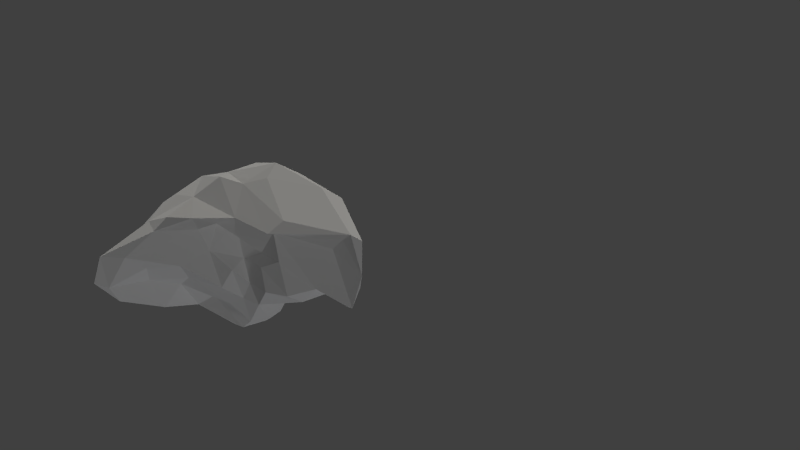 # Source: paraview_output.blend  (saved by Blender 2.76.0; exported with 4.5.12 LTS)
import bpy
from mathutils import Matrix  # noqa: F401  (used for matrix-valued properties, if any)

bpy.ops.wm.read_factory_settings(use_empty=True)
scene = bpy.context.scene
scene.name = 'Scene'

# ---- collections
col_collection_1 = bpy.data.collections.new('Collection 1'); scene.collection.children.link(col_collection_1)

# ---- materials (node trees are filled in below, after node groups)
mat_shape = bpy.data.materials.new('Shape')
mat_shape.alpha_threshold = 0.0
mat_shape.use_transparent_shadow = False
mat_shape.diffuse_color = (1.0, 1.0, 1.0, 1.0)
mat_shape.specular_color = (0.0, 0.0, 0.0)
mat_shape.roughness = 0.5

# ---- material node trees

# ---- world
world_world = bpy.data.worlds.new('World'); scene.world = world_world
world_world.color = (0.05088, 0.05088, 0.05088)
world_world.use_sun_shadow = False
world_world.sun_shadow_jitter_overblur = 0.0
world_world.cycles.sampling_method = 'MANUAL'
world_world.cycles.sample_map_resolution = 256

# ---- cameras
cam_viewpoint = bpy.data.cameras.new('Viewpoint')
cam_viewpoint.clip_end = 100.0
cam_viewpoint.lens = 59.71
cam_viewpoint.sensor_width = 32.0
cam_viewpoint.sensor_height = 18.0
cam_viewpoint.dof.focus_distance = 0.0
cam_viewpoint.dof.aperture_fstop = 128.0
cam_viewpoint.dof.aperture_blades = 6

# ---- lights
light_directlight_004 = bpy.data.lights.new('DirectLight.004', 'SUN')
light_directlight_004.color = (0.9998, 0.9998, 0.9998)
light_directlight_004.transmission_factor = 0.0
light_directlight_004.angle = 0.1993
light_directlight_004.energy = 0.2143
light_directlight_004.shadow_buffer_clip_start = 0.5
light_directlight_004.shadow_soft_size = 0.1
light_directlight_004.shadow_cascade_max_distance = 1000.0
light_directlight_004.cycles.use_multiple_importance_sampling = False
light_directlight_003 = bpy.data.lights.new('DirectLight.003', 'SUN')
light_directlight_003.color = (0.9998, 0.9998, 0.9998)
light_directlight_003.transmission_factor = 0.0
light_directlight_003.angle = 0.1993
light_directlight_003.energy = 0.2143
light_directlight_003.shadow_buffer_clip_start = 0.5
light_directlight_003.shadow_soft_size = 0.1
light_directlight_003.shadow_cascade_max_distance = 1000.0
light_directlight_003.cycles.use_multiple_importance_sampling = False
light_directlight_002 = bpy.data.lights.new('DirectLight.002', 'SUN')
light_directlight_002.color = (0.9082, 0.9331, 1.0)
light_directlight_002.transmission_factor = 0.0
light_directlight_002.angle = 0.1993
light_directlight_002.energy = 0.25
light_directlight_002.shadow_buffer_clip_start = 0.5
light_directlight_002.shadow_soft_size = 0.1
light_directlight_002.shadow_cascade_max_distance = 1000.0
light_directlight_002.cycles.use_multiple_importance_sampling = False
light_directlight_001 = bpy.data.lights.new('DirectLight.001', 'SUN')
light_directlight_001.color = (1.0, 0.9723, 0.9022)
light_directlight_001.transmission_factor = 0.0
light_directlight_001.angle = 0.1993
light_directlight_001.energy = 0.75
light_directlight_001.shadow_buffer_clip_start = 0.5
light_directlight_001.shadow_soft_size = 0.1
light_directlight_001.shadow_cascade_max_distance = 1000.0
light_directlight_001.cycles.use_multiple_importance_sampling = False
light_directlight = bpy.data.lights.new('DirectLight', 'SUN')
light_directlight.transmission_factor = 0.0
light_directlight.angle = 0.1993
light_directlight.energy = 0.0
light_directlight.shadow_buffer_clip_start = 0.5
light_directlight.shadow_soft_size = 0.1
light_directlight.shadow_cascade_max_distance = 1000.0
light_directlight.cycles.use_multiple_importance_sampling = False

# ---- meshes
me_shapeindexedfaceset = bpy.data.meshes.new('ShapeIndexedFaceSet')
me_shapeindexedfaceset.from_pydata([(0.0, 0.0, 0.0), (-3.284, 179.0, -522.1), (-32.24, 160.6, -520.6), (-20.93, 188.7, -517.5), (14.12, 130.3, -511.7), (37.46, 99.18, -502.2), (30.11, 96.99, -486.1), (27.17, 135.1, -517.9), (56.5, 81.61, -495.4), (44.5, 123.3, -519.1), (9.909, 240.9, -458.3), (-43.03, 234.5, -461.8), (-10.01, 209.2, -442.4), (51.55, 218.1, -445.6), (-28.4, 242.9, -470.7), (23.29, 252.1, -473.0), (14.28, 247.3, -492.8), (112.9, 108.8, -541.4), (98.52, 98.19, -511.9), (100.4, 111.4, -548.5), (122.4, 110.6, -506.1), (111.6, 131.8, -588.5), (101.4, 86.24, -479.6), (125.0, 114.2, -471.8), (22.66, 171.3, -532.3), (32.04, 152.7, -537.4), (81.46, 190.5, -598.2), (65.43, 212.9, -577.5), (99.19, 190.5, -610.5), (46.98, 208.1, -545.7), (-33.02, 232.9, -521.3), (-28.53, 224.9, -535.3), (-82.22, 225.4, -494.3), (-12.52, 160.1, -527.1), (26.02, 175.0, -515.1), (15.03, 156.0, -519.9), (10.77, 123.1, -480.2), (40.24, 225.0, -556.2), (60.92, 223.3, -566.3), (94.45, 227.4, -497.7), (118.9, 197.5, -492.5), (108.4, 209.8, -532.3), (63.07, 173.9, -435.6), (66.92, 117.6, -451.1), (106.8, 123.8, -451.0), (25.63, 182.3, -438.0), (20.95, 153.4, -446.1), (110.8, 173.3, -451.3), (80.69, 210.1, -446.5), (28.13, 135.8, -456.1), (-13.34, 148.3, -463.1), (35.35, 94.09, -466.5), (-10.55, 155.1, -439.2), (58.63, 239.1, -464.0), (99.8, 215.6, -470.4), (61.48, 240.1, -495.5), (53.2, 243.8, -511.6), (28.83, 242.8, -507.5), (116.5, 194.5, -471.3), (130.0, 146.1, -469.6), (89.59, 86.43, -468.3), (51.21, 79.53, -471.1), (-32.51, 163.7, -445.9), (-39.98, 148.3, -481.0), (-39.7, 162.3, -463.1), (-13.81, 184.5, -442.2), (-49.31, 203.6, -462.9), (86.75, 211.0, -566.1), (114.1, 186.2, -564.5), (112.0, 160.2, -611.6), (130.7, 169.0, -535.4), (119.2, 148.8, -581.9), (63.89, 155.2, -547.2), (93.13, 151.1, -567.5), (86.21, 137.1, -539.1), (77.54, 174.4, -580.6), (104.3, 154.4, -602.5), (126.6, 135.4, -543.7), (25.98, 219.7, -542.6), (23.8, 202.8, -525.5), (10.44, 226.7, -534.9), (-13.66, 213.5, -515.2), (64.7, 229.0, -532.9), (91.01, 222.0, -530.6), (48.3, 212.4, -519.6), (41.94, 186.4, -539.3), (38.09, 205.7, -510.9), (55.5, 175.9, -561.3), (76.36, 115.3, -509.8), (7.881, 184.2, -510.3), (74.62, 75.84, -490.3), (134.1, 157.1, -501.3), (131.6, 130.8, -492.1), (-72.19, 162.3, -473.0), (-85.08, 216.4, -483.6), (-88.81, 187.3, -488.8), (-59.45, 203.7, -491.8), (-78.12, 152.2, -490.0), (-70.97, 216.0, -492.0), (-49.31, 166.5, -503.5), (-67.44, 147.0, -484.2), (127.3, 169.2, -481.9), (-24.75, 140.7, -495.8)], [], [(1, 2, 3), (4, 5, 6), (7, 5, 4), (8, 6, 5), (5, 7, 9), (10, 11, 12), (10, 12, 13), (14, 11, 10), (10, 15, 14), (15, 16, 14), (17, 18, 19), (20, 18, 17), (19, 21, 17), (22, 20, 23), (7, 24, 25), (26, 27, 28), (29, 27, 26), (30, 31, 32), (14, 30, 32), (16, 30, 14), (33, 1, 34), (24, 35, 34), (33, 34, 35), (11, 14, 32), (36, 4, 6), (29, 37, 27), (37, 38, 27), (35, 7, 4), (7, 35, 24), (35, 4, 33), (2, 1, 33), (39, 40, 41), (42, 43, 44), (42, 12, 45), (46, 42, 45), (12, 42, 13), (43, 42, 46), (42, 47, 48), (13, 42, 48), (47, 42, 44), (49, 50, 36), (51, 43, 49), (51, 49, 36), (50, 49, 46), (43, 46, 49), (46, 52, 50), (46, 45, 52), (53, 54, 55), (10, 53, 15), (15, 53, 55), (53, 10, 13), (48, 53, 13), (53, 48, 54), (56, 57, 55), (57, 15, 55), (39, 56, 55), (39, 55, 54), (58, 54, 48), (54, 58, 40), (40, 39, 54), (59, 47, 44), (60, 23, 44), (59, 44, 23), (43, 60, 44), (43, 51, 61), (60, 43, 61), (62, 50, 52), (63, 50, 64), (36, 50, 63), (50, 62, 64), (65, 62, 52), (66, 65, 12), (45, 65, 52), (62, 65, 64), (12, 65, 45), (65, 66, 64), (67, 68, 28), (28, 68, 69), (41, 70, 68), (68, 70, 71), (67, 41, 68), (68, 71, 69), (72, 73, 74), (73, 19, 74), (72, 75, 73), (76, 73, 75), (76, 19, 73), (76, 28, 69), (76, 26, 28), (26, 76, 75), (21, 76, 69), (19, 76, 21), (77, 71, 70), (71, 77, 21), (71, 21, 69), (78, 79, 80), (31, 57, 80), (81, 31, 80), (80, 37, 78), (82, 37, 80), (81, 80, 79), (80, 56, 82), (56, 80, 57), (39, 83, 82), (67, 38, 82), (37, 82, 38), (82, 56, 39), (67, 82, 83), (84, 85, 86), (78, 29, 84), (85, 84, 29), (78, 84, 79), (84, 86, 79), (29, 78, 37), (25, 87, 72), (72, 74, 9), (72, 7, 25), (75, 72, 87), (72, 9, 7), (18, 74, 19), (18, 88, 74), (74, 88, 9), (86, 34, 89), (86, 85, 34), (89, 79, 86), (25, 85, 87), (87, 85, 29), (24, 85, 25), (34, 85, 24), (61, 90, 60), (90, 61, 8), (90, 8, 18), (90, 20, 22), (90, 18, 20), (22, 60, 90), (88, 8, 5), (88, 5, 9), (8, 88, 18), (51, 6, 61), (6, 8, 61), (23, 60, 22), (51, 36, 6), (40, 70, 41), (70, 91, 92), (91, 70, 40), (70, 92, 77), (29, 26, 87), (87, 26, 75), (41, 67, 83), (83, 39, 41), (93, 94, 95), (94, 93, 66), (32, 95, 94), (32, 94, 11), (94, 66, 11), (96, 97, 95), (81, 96, 98), (96, 99, 97), (95, 98, 96), (96, 81, 99), (97, 93, 95), (64, 93, 100), (93, 97, 100), (93, 64, 66), (95, 32, 98), (77, 20, 17), (21, 77, 17), (77, 92, 20), (99, 81, 3), (79, 89, 81), (81, 89, 3), (98, 31, 81), (57, 30, 16), (30, 57, 31), (15, 57, 16), (66, 12, 11), (31, 98, 32), (47, 59, 101), (47, 58, 48), (47, 101, 58), (101, 92, 91), (101, 91, 40), (58, 101, 40), (59, 92, 101), (92, 59, 23), (63, 99, 102), (97, 99, 100), (3, 2, 99), (2, 102, 99), (99, 63, 100), (102, 36, 63), (64, 100, 63), (67, 27, 38), (27, 67, 28), (92, 23, 20), (4, 36, 102), (4, 102, 33), (102, 2, 33), (34, 1, 89), (89, 1, 3)])
_ca = me_shapeindexedfaceset.color_attributes.new('Col', 'BYTE_COLOR', 'CORNER')
_ca.data.foreach_set('color', [0.04374, 0.07036, 0.521, 1.0, 0.04374, 0.07036, 0.521, 1.0, 0.402, 0.5647, 0.9823, 1.0, 0.402, 0.5647, 0.9823, 1.0, 0.04374, 0.07036, 0.521, 1.0, 0.04374, 0.07036, 0.521, 1.0, 0.402, 0.5647, 0.9823, 1.0, 0.04374, 0.07036, 0.521, 1.0, 0.402, 0.5647, 0.9823, 1.0, 0.402, 0.5647, 0.9823, 1.0, 0.04374, 0.07036, 0.521, 1.0, 0.04374, 0.07036, 0.521, 1.0, 0.04374, 0.07036, 0.521, 1.0, 0.402, 0.5647, 0.9823, 1.0, 0.04374, 0.07036, 0.521, 1.0, 0.402, 0.5647, 0.9823, 1.0, 0.04374, 0.07036, 0.521, 1.0, 0.402, 0.5647, 0.9823, 1.0, 0.402, 0.5647, 0.9823, 1.0, 0.402, 0.5647, 0.9823, 1.0, 0.402, 0.5647, 0.9823, 1.0, 0.04374, 0.07036, 0.521, 1.0, 0.04374, 0.07036, 0.521, 1.0, 0.402, 0.5647, 0.9823, 1.0, 0.402, 0.5647, 0.9823, 1.0, 0.04374, 0.07036, 0.521, 1.0, 0.04374, 0.07036, 0.521, 1.0, 0.04374, 0.07036, 0.521, 1.0, 0.04374, 0.07036, 0.521, 1.0, 0.04374, 0.07036, 0.521, 1.0, 0.402, 0.5647, 0.9823, 1.0, 0.04374, 0.07036, 0.521, 1.0, 0.402, 0.5647, 0.9823, 1.0, 0.04374, 0.07036, 0.521, 1.0, 0.04374, 0.07036, 0.521, 1.0, 0.402, 0.5647, 0.9823, 1.0, 0.402, 0.5647, 0.9823, 1.0, 0.04374, 0.07036, 0.521, 1.0, 0.402, 0.5647, 0.9823, 1.0, 0.04374, 0.07036, 0.521, 1.0, 0.04374, 0.07036, 0.521, 1.0, 0.402, 0.5647, 0.9823, 1.0, 0.402, 0.5647, 0.9823, 1.0, 0.04374, 0.07036, 0.521, 1.0, 0.402, 0.5647, 0.9823, 1.0, 0.04374, 0.07036, 0.521, 1.0, 0.402, 0.5647, 0.9823, 1.0, 0.04374, 0.07036, 0.521, 1.0, 0.402, 0.5647, 0.9823, 1.0, 0.402, 0.5647, 0.9823, 1.0, 0.04374, 0.07036, 0.521, 1.0, 0.9216, 0.4793, 0.3325, 1.0, 0.402, 0.5647, 0.9823, 1.0, 0.04374, 0.07036, 0.521, 1.0, 0.04374, 0.07036, 0.521, 1.0, 0.9216, 0.4793, 0.3325, 1.0, 0.04374, 0.07036, 0.521, 1.0, 0.04374, 0.07036, 0.521, 1.0, 0.9216, 0.4793, 0.3325, 1.0, 0.04374, 0.07036, 0.521, 1.0, 0.04374, 0.07036, 0.521, 1.0, 0.04374, 0.07036, 0.521, 1.0, 0.04374, 0.07036, 0.521, 1.0, 0.04374, 0.07036, 0.521, 1.0, 0.402, 0.5647, 0.9823, 1.0, 0.04374, 0.07036, 0.521, 1.0, 0.04374, 0.07036, 0.521, 1.0, 0.04374, 0.07036, 0.521, 1.0, 0.402, 0.5647, 0.9823, 1.0, 0.04374, 0.07036, 0.521, 1.0, 0.04374, 0.07036, 0.521, 1.0, 0.04374, 0.07036, 0.521, 1.0, 0.9216, 0.4793, 0.3325, 1.0, 0.402, 0.5647, 0.9823, 1.0, 0.04374, 0.07036, 0.521, 1.0, 0.402, 0.5647, 0.9823, 1.0, 0.9216, 0.4793, 0.3325, 1.0, 0.402, 0.5647, 0.9823, 1.0, 0.9216, 0.4793, 0.3325, 1.0, 0.04374, 0.07036, 0.521, 1.0, 0.402, 0.5647, 0.9823, 1.0, 0.402, 0.5647, 0.9823, 1.0, 0.402, 0.5647, 0.9823, 1.0, 0.402, 0.5647, 0.9823, 1.0, 0.402, 0.5647, 0.9823, 1.0, 0.402, 0.5647, 0.9823, 1.0, 0.04374, 0.07036, 0.521, 1.0, 0.402, 0.5647, 0.9823, 1.0, 0.402, 0.5647, 0.9823, 1.0, 0.04374, 0.07036, 0.521, 1.0, 0.04374, 0.07036, 0.521, 1.0, 0.04374, 0.07036, 0.521, 1.0, 0.04374, 0.07036, 0.521, 1.0, 0.402, 0.5647, 0.9823, 1.0, 0.402, 0.5647, 0.9823, 1.0, 0.04374, 0.07036, 0.521, 1.0, 0.04374, 0.07036, 0.521, 1.0, 0.402, 0.5647, 0.9823, 1.0, 0.402, 0.5647, 0.9823, 1.0, 0.04374, 0.07036, 0.521, 1.0, 0.402, 0.5647, 0.9823, 1.0, 0.4508, 0.001214, 0.01938, 1.0, 0.04374, 0.07036, 0.521, 1.0, 0.04374, 0.07036, 0.521, 1.0, 0.4508, 0.001214, 0.01938, 1.0, 0.402, 0.5647, 0.9823, 1.0, 0.04374, 0.07036, 0.521, 1.0, 0.402, 0.5647, 0.9823, 1.0, 0.402, 0.5647, 0.9823, 1.0, 0.04374, 0.07036, 0.521, 1.0, 0.04374, 0.07036, 0.521, 1.0, 0.04374, 0.07036, 0.521, 1.0, 0.9216, 0.4793, 0.3325, 1.0, 0.04374, 0.07036, 0.521, 1.0, 0.402, 0.5647, 0.9823, 1.0, 0.04374, 0.07036, 0.521, 1.0, 0.04374, 0.07036, 0.521, 1.0, 0.9216, 0.4793, 0.3325, 1.0, 0.04374, 0.07036, 0.521, 1.0, 0.402, 0.5647, 0.9823, 1.0, 0.402, 0.5647, 0.9823, 1.0, 0.9216, 0.4793, 0.3325, 1.0, 0.9216, 0.4793, 0.3325, 1.0, 0.04374, 0.07036, 0.521, 1.0, 0.402, 0.5647, 0.9823, 1.0, 0.402, 0.5647, 0.9823, 1.0, 0.04374, 0.07036, 0.521, 1.0, 0.402, 0.5647, 0.9823, 1.0, 0.9216, 0.4793, 0.3325, 1.0, 0.9216, 0.4793, 0.3325, 1.0, 0.402, 0.5647, 0.9823, 1.0, 0.04374, 0.07036, 0.521, 1.0, 0.402, 0.5647, 0.9823, 1.0, 0.04374, 0.07036, 0.521, 1.0, 0.402, 0.5647, 0.9823, 1.0, 0.04374, 0.07036, 0.521, 1.0, 0.9216, 0.4793, 0.3325, 1.0, 0.9216, 0.4793, 0.3325, 1.0, 0.04374, 0.07036, 0.521, 1.0, 0.4508, 0.001214, 0.01938, 1.0, 0.9216, 0.4793, 0.3325, 1.0, 0.402, 0.5647, 0.9823, 1.0, 0.04374, 0.07036, 0.521, 1.0, 0.402, 0.5647, 0.9823, 1.0, 0.402, 0.5647, 0.9823, 1.0, 0.402, 0.5647, 0.9823, 1.0, 0.04374, 0.07036, 0.521, 1.0, 0.04374, 0.07036, 0.521, 1.0, 0.402, 0.5647, 0.9823, 1.0, 0.402, 0.5647, 0.9823, 1.0, 0.402, 0.5647, 0.9823, 1.0, 0.402, 0.5647, 0.9823, 1.0, 0.402, 0.5647, 0.9823, 1.0, 0.04374, 0.07036, 0.521, 1.0, 0.402, 0.5647, 0.9823, 1.0, 0.402, 0.5647, 0.9823, 1.0, 0.402, 0.5647, 0.9823, 1.0, 0.04374, 0.07036, 0.521, 1.0, 0.04374, 0.07036, 0.521, 1.0, 0.402, 0.5647, 0.9823, 1.0, 0.9216, 0.4793, 0.3325, 1.0, 0.402, 0.5647, 0.9823, 1.0, 0.9216, 0.4793, 0.3325, 1.0, 0.04374, 0.07036, 0.521, 1.0, 0.402, 0.5647, 0.9823, 1.0, 0.402, 0.5647, 0.9823, 1.0, 0.402, 0.5647, 0.9823, 1.0, 0.402, 0.5647, 0.9823, 1.0, 0.402, 0.5647, 0.9823, 1.0, 0.402, 0.5647, 0.9823, 1.0, 0.04374, 0.07036, 0.521, 1.0, 0.04374, 0.07036, 0.521, 1.0, 0.04374, 0.07036, 0.521, 1.0, 0.04374, 0.07036, 0.521, 1.0, 0.04374, 0.07036, 0.521, 1.0, 0.04374, 0.07036, 0.521, 1.0, 0.402, 0.5647, 0.9823, 1.0, 0.402, 0.5647, 0.9823, 1.0, 0.402, 0.5647, 0.9823, 1.0, 0.04374, 0.07036, 0.521, 1.0, 0.402, 0.5647, 0.9823, 1.0, 0.9216, 0.4793, 0.3325, 1.0, 0.402, 0.5647, 0.9823, 1.0, 0.4508, 0.001214, 0.01938, 1.0, 0.402, 0.5647, 0.9823, 1.0, 0.402, 0.5647, 0.9823, 1.0, 0.402, 0.5647, 0.9823, 1.0, 0.402, 0.5647, 0.9823, 1.0, 0.402, 0.5647, 0.9823, 1.0, 0.402, 0.5647, 0.9823, 1.0, 0.4508, 0.001214, 0.01938, 1.0, 0.402, 0.5647, 0.9823, 1.0, 0.402, 0.5647, 0.9823, 1.0, 0.04374, 0.07036, 0.521, 1.0, 0.04374, 0.07036, 0.521, 1.0, 0.4508, 0.001214, 0.01938, 1.0, 0.402, 0.5647, 0.9823, 1.0, 0.04374, 0.07036, 0.521, 1.0, 0.04374, 0.07036, 0.521, 1.0, 0.9216, 0.4793, 0.3325, 1.0, 0.9216, 0.4793, 0.3325, 1.0, 0.402, 0.5647, 0.9823, 1.0, 0.9216, 0.4793, 0.3325, 1.0, 0.402, 0.5647, 0.9823, 1.0, 0.9216, 0.4793, 0.3325, 1.0, 0.9216, 0.4793, 0.3325, 1.0, 0.402, 0.5647, 0.9823, 1.0, 0.9216, 0.4793, 0.3325, 1.0, 0.04374, 0.07036, 0.521, 1.0, 0.402, 0.5647, 0.9823, 1.0, 0.402, 0.5647, 0.9823, 1.0, 0.04374, 0.07036, 0.521, 1.0, 0.9216, 0.4793, 0.3325, 1.0, 0.04374, 0.07036, 0.521, 1.0, 0.402, 0.5647, 0.9823, 1.0, 0.402, 0.5647, 0.9823, 1.0, 0.4508, 0.001214, 0.01938, 1.0, 0.402, 0.5647, 0.9823, 1.0, 0.9216, 0.4793, 0.3325, 1.0, 0.04374, 0.07036, 0.521, 1.0, 0.402, 0.5647, 0.9823, 1.0, 0.402, 0.5647, 0.9823, 1.0, 0.402, 0.5647, 0.9823, 1.0, 0.402, 0.5647, 0.9823, 1.0, 0.4508, 0.001214, 0.01938, 1.0, 0.402, 0.5647, 0.9823, 1.0, 0.04374, 0.07036, 0.521, 1.0, 0.402, 0.5647, 0.9823, 1.0, 0.402, 0.5647, 0.9823, 1.0, 0.04374, 0.07036, 0.521, 1.0, 0.04374, 0.07036, 0.521, 1.0, 0.04374, 0.07036, 0.521, 1.0, 0.04374, 0.07036, 0.521, 1.0, 0.402, 0.5647, 0.9823, 1.0, 0.04374, 0.07036, 0.521, 1.0, 0.9216, 0.4793, 0.3325, 1.0, 0.04374, 0.07036, 0.521, 1.0, 0.04374, 0.07036, 0.521, 1.0, 0.9216, 0.4793, 0.3325, 1.0, 0.04374, 0.07036, 0.521, 1.0, 0.402, 0.5647, 0.9823, 1.0, 0.04374, 0.07036, 0.521, 1.0, 0.04374, 0.07036, 0.521, 1.0, 0.04374, 0.07036, 0.521, 1.0, 0.04374, 0.07036, 0.521, 1.0, 0.402, 0.5647, 0.9823, 1.0, 0.04374, 0.07036, 0.521, 1.0, 0.402, 0.5647, 0.9823, 1.0, 0.402, 0.5647, 0.9823, 1.0, 0.402, 0.5647, 0.9823, 1.0, 0.402, 0.5647, 0.9823, 1.0, 0.402, 0.5647, 0.9823, 1.0, 0.04374, 0.07036, 0.521, 1.0, 0.9216, 0.4793, 0.3325, 1.0, 0.402, 0.5647, 0.9823, 1.0, 0.9216, 0.4793, 0.3325, 1.0, 0.402, 0.5647, 0.9823, 1.0, 0.9216, 0.4793, 0.3325, 1.0, 0.9216, 0.4793, 0.3325, 1.0, 0.402, 0.5647, 0.9823, 1.0, 0.402, 0.5647, 0.9823, 1.0, 0.9216, 0.4793, 0.3325, 1.0, 0.04374, 0.07036, 0.521, 1.0, 0.402, 0.5647, 0.9823, 1.0, 0.9216, 0.4793, 0.3325, 1.0, 0.04374, 0.07036, 0.521, 1.0, 0.04374, 0.07036, 0.521, 1.0, 0.04374, 0.07036, 0.521, 1.0, 0.9216, 0.4793, 0.3325, 1.0, 0.9216, 0.4793, 0.3325, 1.0, 0.04374, 0.07036, 0.521, 1.0, 0.9216, 0.4793, 0.3325, 1.0, 0.402, 0.5647, 0.9823, 1.0, 0.402, 0.5647, 0.9823, 1.0, 0.9216, 0.4793, 0.3325, 1.0, 0.04374, 0.07036, 0.521, 1.0, 0.04374, 0.07036, 0.521, 1.0, 0.04374, 0.07036, 0.521, 1.0, 0.9216, 0.4793, 0.3325, 1.0, 0.04374, 0.07036, 0.521, 1.0, 0.04374, 0.07036, 0.521, 1.0, 0.04374, 0.07036, 0.521, 1.0, 0.04374, 0.07036, 0.521, 1.0, 0.04374, 0.07036, 0.521, 1.0, 0.402, 0.5647, 0.9823, 1.0, 0.402, 0.5647, 0.9823, 1.0, 0.04374, 0.07036, 0.521, 1.0, 0.402, 0.5647, 0.9823, 1.0, 0.402, 0.5647, 0.9823, 1.0, 0.9216, 0.4793, 0.3325, 1.0, 0.402, 0.5647, 0.9823, 1.0, 0.402, 0.5647, 0.9823, 1.0, 0.402, 0.5647, 0.9823, 1.0, 0.402, 0.5647, 0.9823, 1.0, 0.402, 0.5647, 0.9823, 1.0, 0.9216, 0.4793, 0.3325, 1.0, 0.402, 0.5647, 0.9823, 1.0, 0.04374, 0.07036, 0.521, 1.0, 0.9216, 0.4793, 0.3325, 1.0, 0.402, 0.5647, 0.9823, 1.0, 0.402, 0.5647, 0.9823, 1.0, 0.402, 0.5647, 0.9823, 1.0, 0.04374, 0.07036, 0.521, 1.0, 0.402, 0.5647, 0.9823, 1.0, 0.402, 0.5647, 0.9823, 1.0, 0.04374, 0.07036, 0.521, 1.0, 0.402, 0.5647, 0.9823, 1.0, 0.402, 0.5647, 0.9823, 1.0, 0.9216, 0.4793, 0.3325, 1.0, 0.402, 0.5647, 0.9823, 1.0, 0.04374, 0.07036, 0.521, 1.0, 0.04374, 0.07036, 0.521, 1.0, 0.402, 0.5647, 0.9823, 1.0, 0.04374, 0.07036, 0.521, 1.0, 0.04374, 0.07036, 0.521, 1.0, 0.9216, 0.4793, 0.3325, 1.0, 0.04374, 0.07036, 0.521, 1.0, 0.04374, 0.07036, 0.521, 1.0, 0.04374, 0.07036, 0.521, 1.0, 0.402, 0.5647, 0.9823, 1.0, 0.402, 0.5647, 0.9823, 1.0, 0.402, 0.5647, 0.9823, 1.0, 0.04374, 0.07036, 0.521, 1.0, 0.04374, 0.07036, 0.521, 1.0, 0.402, 0.5647, 0.9823, 1.0, 0.402, 0.5647, 0.9823, 1.0, 0.04374, 0.07036, 0.521, 1.0, 0.402, 0.5647, 0.9823, 1.0, 0.402, 0.5647, 0.9823, 1.0, 0.402, 0.5647, 0.9823, 1.0, 0.402, 0.5647, 0.9823, 1.0, 0.402, 0.5647, 0.9823, 1.0, 0.402, 0.5647, 0.9823, 1.0, 0.402, 0.5647, 0.9823, 1.0, 0.402, 0.5647, 0.9823, 1.0, 0.04374, 0.07036, 0.521, 1.0, 0.402, 0.5647, 0.9823, 1.0, 0.04374, 0.07036, 0.521, 1.0, 0.04374, 0.07036, 0.521, 1.0, 0.402, 0.5647, 0.9823, 1.0, 0.402, 0.5647, 0.9823, 1.0, 0.9216, 0.4793, 0.3325, 1.0, 0.402, 0.5647, 0.9823, 1.0, 0.9216, 0.4793, 0.3325, 1.0, 0.04374, 0.07036, 0.521, 1.0, 0.04374, 0.07036, 0.521, 1.0, 0.402, 0.5647, 0.9823, 1.0, 0.04374, 0.07036, 0.521, 1.0, 0.04374, 0.07036, 0.521, 1.0, 0.402, 0.5647, 0.9823, 1.0, 0.402, 0.5647, 0.9823, 1.0, 0.9216, 0.4793, 0.3325, 1.0, 0.04374, 0.07036, 0.521, 1.0, 0.9216, 0.4793, 0.3325, 1.0, 0.04374, 0.07036, 0.521, 1.0, 0.04374, 0.07036, 0.521, 1.0, 0.402, 0.5647, 0.9823, 1.0, 0.04374, 0.07036, 0.521, 1.0, 0.402, 0.5647, 0.9823, 1.0, 0.402, 0.5647, 0.9823, 1.0, 0.04374, 0.07036, 0.521, 1.0, 0.04374, 0.07036, 0.521, 1.0, 0.402, 0.5647, 0.9823, 1.0, 0.402, 0.5647, 0.9823, 1.0, 0.04374, 0.07036, 0.521, 1.0, 0.04374, 0.07036, 0.521, 1.0, 0.04374, 0.07036, 0.521, 1.0, 0.04374, 0.07036, 0.521, 1.0, 0.402, 0.5647, 0.9823, 1.0, 0.04374, 0.07036, 0.521, 1.0, 0.402, 0.5647, 0.9823, 1.0, 0.04374, 0.07036, 0.521, 1.0, 0.402, 0.5647, 0.9823, 1.0, 0.04374, 0.07036, 0.521, 1.0, 0.04374, 0.07036, 0.521, 1.0, 0.402, 0.5647, 0.9823, 1.0, 0.402, 0.5647, 0.9823, 1.0, 0.9216, 0.4793, 0.3325, 1.0, 0.9216, 0.4793, 0.3325, 1.0, 0.402, 0.5647, 0.9823, 1.0, 0.402, 0.5647, 0.9823, 1.0, 0.04374, 0.07036, 0.521, 1.0, 0.402, 0.5647, 0.9823, 1.0, 0.402, 0.5647, 0.9823, 1.0, 0.04374, 0.07036, 0.521, 1.0, 0.402, 0.5647, 0.9823, 1.0, 0.04374, 0.07036, 0.521, 1.0, 0.04374, 0.07036, 0.521, 1.0, 0.9216, 0.4793, 0.3325, 1.0, 0.4508, 0.001214, 0.01938, 1.0, 0.9216, 0.4793, 0.3325, 1.0, 0.04374, 0.07036, 0.521, 1.0, 0.402, 0.5647, 0.9823, 1.0, 0.9216, 0.4793, 0.3325, 1.0, 0.402, 0.5647, 0.9823, 1.0, 0.04374, 0.07036, 0.521, 1.0, 0.9216, 0.4793, 0.3325, 1.0, 0.04374, 0.07036, 0.521, 1.0, 0.04374, 0.07036, 0.521, 1.0, 0.9216, 0.4793, 0.3325, 1.0, 0.04374, 0.07036, 0.521, 1.0, 0.04374, 0.07036, 0.521, 1.0, 0.04374, 0.07036, 0.521, 1.0, 0.4508, 0.001214, 0.01938, 1.0, 0.9216, 0.4793, 0.3325, 1.0, 0.04374, 0.07036, 0.521, 1.0, 0.402, 0.5647, 0.9823, 1.0, 0.04374, 0.07036, 0.521, 1.0, 0.04374, 0.07036, 0.521, 1.0, 0.04374, 0.07036, 0.521, 1.0, 0.04374, 0.07036, 0.521, 1.0, 0.402, 0.5647, 0.9823, 1.0, 0.04374, 0.07036, 0.521, 1.0, 0.04374, 0.07036, 0.521, 1.0, 0.04374, 0.07036, 0.521, 1.0, 0.04374, 0.07036, 0.521, 1.0, 0.04374, 0.07036, 0.521, 1.0, 0.04374, 0.07036, 0.521, 1.0, 0.402, 0.5647, 0.9823, 1.0, 0.04374, 0.07036, 0.521, 1.0, 0.402, 0.5647, 0.9823, 1.0, 0.4508, 0.001214, 0.01938, 1.0, 0.04374, 0.07036, 0.521, 1.0, 0.04374, 0.07036, 0.521, 1.0, 0.9216, 0.4793, 0.3325, 1.0, 0.04374, 0.07036, 0.521, 1.0, 0.402, 0.5647, 0.9823, 1.0, 0.9216, 0.4793, 0.3325, 1.0, 0.04374, 0.07036, 0.521, 1.0, 0.9216, 0.4793, 0.3325, 1.0, 0.402, 0.5647, 0.9823, 1.0, 0.04374, 0.07036, 0.521, 1.0, 0.402, 0.5647, 0.9823, 1.0, 0.9216, 0.4793, 0.3325, 1.0, 0.402, 0.5647, 0.9823, 1.0, 0.9216, 0.4793, 0.3325, 1.0, 0.04374, 0.07036, 0.521, 1.0, 0.04374, 0.07036, 0.521, 1.0, 0.402, 0.5647, 0.9823, 1.0, 0.04374, 0.07036, 0.521, 1.0, 0.9216, 0.4793, 0.3325, 1.0, 0.9216, 0.4793, 0.3325, 1.0, 0.04374, 0.07036, 0.521, 1.0, 0.9216, 0.4793, 0.3325, 1.0, 0.04374, 0.07036, 0.521, 1.0, 0.402, 0.5647, 0.9823, 1.0, 0.04374, 0.07036, 0.521, 1.0, 0.04374, 0.07036, 0.521, 1.0, 0.402, 0.5647, 0.9823, 1.0, 0.04374, 0.07036, 0.521, 1.0, 0.04374, 0.07036, 0.521, 1.0, 0.402, 0.5647, 0.9823, 1.0, 0.9216, 0.4793, 0.3325, 1.0, 0.402, 0.5647, 0.9823, 1.0, 0.04374, 0.07036, 0.521, 1.0, 0.04374, 0.07036, 0.521, 1.0, 0.04374, 0.07036, 0.521, 1.0, 0.9216, 0.4793, 0.3325, 1.0, 0.402, 0.5647, 0.9823, 1.0, 0.04374, 0.07036, 0.521, 1.0, 0.402, 0.5647, 0.9823, 1.0, 0.04374, 0.07036, 0.521, 1.0, 0.402, 0.5647, 0.9823, 1.0, 0.04374, 0.07036, 0.521, 1.0, 0.04374, 0.07036, 0.521, 1.0, 0.04374, 0.07036, 0.521, 1.0, 0.04374, 0.07036, 0.521, 1.0, 0.9216, 0.4793, 0.3325, 1.0, 0.402, 0.5647, 0.9823, 1.0, 0.04374, 0.07036, 0.521, 1.0, 0.402, 0.5647, 0.9823, 1.0, 0.04374, 0.07036, 0.521, 1.0, 0.402, 0.5647, 0.9823, 1.0, 0.04374, 0.07036, 0.521, 1.0, 0.9216, 0.4793, 0.3325, 1.0, 0.402, 0.5647, 0.9823, 1.0, 0.04374, 0.07036, 0.521, 1.0, 0.04374, 0.07036, 0.521, 1.0, 0.402, 0.5647, 0.9823, 1.0, 0.402, 0.5647, 0.9823, 1.0, 0.04374, 0.07036, 0.521, 1.0, 0.04374, 0.07036, 0.521, 1.0, 0.9216, 0.4793, 0.3325, 1.0, 0.402, 0.5647, 0.9823, 1.0, 0.04374, 0.07036, 0.521, 1.0, 0.04374, 0.07036, 0.521, 1.0, 0.04374, 0.07036, 0.521, 1.0, 0.04374, 0.07036, 0.521, 1.0, 0.04374, 0.07036, 0.521, 1.0, 0.04374, 0.07036, 0.521, 1.0, 0.402, 0.5647, 0.9823, 1.0, 0.04374, 0.07036, 0.521, 1.0, 0.9216, 0.4793, 0.3325, 1.0, 0.04374, 0.07036, 0.521, 1.0, 0.402, 0.5647, 0.9823, 1.0, 0.04374, 0.07036, 0.521, 1.0, 0.04374, 0.07036, 0.521, 1.0, 0.402, 0.5647, 0.9823, 1.0, 0.04374, 0.07036, 0.521, 1.0, 0.04374, 0.07036, 0.521, 1.0, 0.402, 0.5647, 0.9823, 1.0, 0.04374, 0.07036, 0.521, 1.0, 0.04374, 0.07036, 0.521, 1.0, 0.04374, 0.07036, 0.521, 1.0, 0.402, 0.5647, 0.9823, 1.0, 0.402, 0.5647, 0.9823, 1.0, 0.402, 0.5647, 0.9823, 1.0, 0.04374, 0.07036, 0.521, 1.0, 0.402, 0.5647, 0.9823, 1.0, 0.402, 0.5647, 0.9823, 1.0, 0.402, 0.5647, 0.9823, 1.0, 0.402, 0.5647, 0.9823, 1.0, 0.402, 0.5647, 0.9823, 1.0, 0.402, 0.5647, 0.9823, 1.0, 0.402, 0.5647, 0.9823, 1.0, 0.402, 0.5647, 0.9823, 1.0, 0.9216, 0.4793, 0.3325, 1.0, 0.9216, 0.4793, 0.3325, 1.0, 0.04374, 0.07036, 0.521, 1.0, 0.9216, 0.4793, 0.3325, 1.0, 0.9216, 0.4793, 0.3325, 1.0, 0.402, 0.5647, 0.9823, 1.0, 0.04374, 0.07036, 0.521, 1.0, 0.9216, 0.4793, 0.3325, 1.0, 0.04374, 0.07036, 0.521, 1.0, 0.04374, 0.07036, 0.521, 1.0, 0.402, 0.5647, 0.9823, 1.0, 0.04374, 0.07036, 0.521, 1.0, 0.402, 0.5647, 0.9823, 1.0, 0.402, 0.5647, 0.9823, 1.0, 0.04374, 0.07036, 0.521, 1.0, 0.9216, 0.4793, 0.3325, 1.0, 0.402, 0.5647, 0.9823, 1.0, 0.9216, 0.4793, 0.3325, 1.0, 0.9216, 0.4793, 0.3325, 1.0, 0.04374, 0.07036, 0.521, 1.0, 0.04374, 0.07036, 0.521, 1.0, 0.9216, 0.4793, 0.3325, 1.0, 0.9216, 0.4793, 0.3325, 1.0, 0.04374, 0.07036, 0.521, 1.0, 0.9216, 0.4793, 0.3325, 1.0, 0.04374, 0.07036, 0.521, 1.0, 0.402, 0.5647, 0.9823, 1.0, 0.9216, 0.4793, 0.3325, 1.0, 0.402, 0.5647, 0.9823, 1.0, 0.402, 0.5647, 0.9823, 1.0, 0.04374, 0.07036, 0.521, 1.0, 0.9216, 0.4793, 0.3325, 1.0, 0.402, 0.5647, 0.9823, 1.0, 0.402, 0.5647, 0.9823, 1.0, 0.04374, 0.07036, 0.521, 1.0, 0.9216, 0.4793, 0.3325, 1.0, 0.04374, 0.07036, 0.521, 1.0, 0.402, 0.5647, 0.9823, 1.0, 0.402, 0.5647, 0.9823, 1.0, 0.402, 0.5647, 0.9823, 1.0, 0.402, 0.5647, 0.9823, 1.0, 0.402, 0.5647, 0.9823, 1.0, 0.04374, 0.07036, 0.521, 1.0, 0.402, 0.5647, 0.9823, 1.0, 0.04374, 0.07036, 0.521, 1.0, 0.402, 0.5647, 0.9823, 1.0, 0.04374, 0.07036, 0.521, 1.0, 0.402, 0.5647, 0.9823, 1.0, 0.04374, 0.07036, 0.521, 1.0, 0.402, 0.5647, 0.9823, 1.0, 0.402, 0.5647, 0.9823, 1.0, 0.402, 0.5647, 0.9823, 1.0, 0.402, 0.5647, 0.9823, 1.0, 0.04374, 0.07036, 0.521, 1.0, 0.402, 0.5647, 0.9823, 1.0, 0.9216, 0.4793, 0.3325, 1.0, 0.402, 0.5647, 0.9823, 1.0, 0.402, 0.5647, 0.9823, 1.0, 0.04374, 0.07036, 0.521, 1.0, 0.402, 0.5647, 0.9823, 1.0, 0.402, 0.5647, 0.9823, 1.0, 0.402, 0.5647, 0.9823, 1.0, 0.04374, 0.07036, 0.521, 1.0, 0.402, 0.5647, 0.9823, 1.0, 0.402, 0.5647, 0.9823, 1.0, 0.04374, 0.07036, 0.521, 1.0, 0.04374, 0.07036, 0.521, 1.0, 0.402, 0.5647, 0.9823, 1.0, 0.04374, 0.07036, 0.521, 1.0, 0.402, 0.5647, 0.9823, 1.0, 0.9216, 0.4793, 0.3325, 1.0, 0.402, 0.5647, 0.9823, 1.0, 0.402, 0.5647, 0.9823, 1.0, 0.402, 0.5647, 0.9823, 1.0, 0.04374, 0.07036, 0.521, 1.0, 0.402, 0.5647, 0.9823, 1.0, 0.04374, 0.07036, 0.521, 1.0, 0.04374, 0.07036, 0.521, 1.0, 0.04374, 0.07036, 0.521, 1.0, 0.04374, 0.07036, 0.521, 1.0, 0.402, 0.5647, 0.9823, 1.0, 0.402, 0.5647, 0.9823, 1.0, 0.04374, 0.07036, 0.521, 1.0, 0.402, 0.5647, 0.9823, 1.0])
me_shapeindexedfaceset.materials.append(mat_shape)
me_shapeindexedfaceset.use_remesh_preserve_volume = False
me_shapeindexedfaceset.use_remesh_preserve_attributes = False
me_shapeindexedfaceset.use_mirror_vertex_groups = False
me_shapeindexedfaceset.update()

# ---- objects
ob_shapeindexedfaceset = bpy.data.objects.new('ShapeIndexedFaceSet', me_shapeindexedfaceset)
ob_todo_004 = bpy.data.objects.new('TODO.004', light_directlight_004)
ob_todo_003 = bpy.data.objects.new('TODO.003', light_directlight_003)
ob_todo_002 = bpy.data.objects.new('TODO.002', light_directlight_002)
ob_todo_001 = bpy.data.objects.new('TODO.001', light_directlight_001)
ob_todo = bpy.data.objects.new('TODO', light_directlight)
ob_viewpoint = bpy.data.objects.new('Viewpoint', cam_viewpoint)

# ---- transforms, parenting, visibility, modifiers, constraints
ob_shapeindexedfaceset.location = (0.0, 0.0, 0.0)
ob_shapeindexedfaceset.rotation_euler = (1.571, -0.0, 3.142)
ob_shapeindexedfaceset.lineart.crease_threshold = 0.0
ob_todo_004.location = (0.0, 0.0, 0.0)
ob_todo_004.rotation_euler = (0.3491, 1.571, 0.0)
ob_todo_004.lineart.crease_threshold = 0.0
ob_todo_003.location = (0.0, 0.0, 0.0)
ob_todo_003.rotation_euler = (0.3491, -1.571, 0.0)
ob_todo_003.lineart.crease_threshold = 0.0
ob_todo_002.location = (0.0, 0.0, 0.0)
ob_todo_002.rotation_euler = (-0.2577, 3.095, 4.394e-08)
ob_todo_002.lineart.crease_threshold = 0.0
ob_todo_001.location = (0.0, 0.0, 0.0)
ob_todo_001.rotation_euler = (-0.6855, -0.1447, -6.889e-08)
ob_todo_001.lineart.crease_threshold = 0.0
ob_todo.location = (0.0, 0.0, 0.0)
ob_todo.rotation_euler = (1.571, -0.0, 3.142)
ob_todo.lineart.crease_threshold = 0.0
ob_viewpoint.location = (544.0, -1011.0, 700.0)
ob_viewpoint.rotation_euler = (0.7301, 0.6797, 0.2459)
ob_viewpoint.scale = (1.0, 1.0, 1.0)
ob_viewpoint.lineart.crease_threshold = 0.0

# ---- collection membership
col_collection_1.objects.link(ob_shapeindexedfaceset)
col_collection_1.objects.link(ob_todo_004)
col_collection_1.objects.link(ob_todo_003)
col_collection_1.objects.link(ob_todo_002)
col_collection_1.objects.link(ob_todo_001)
col_collection_1.objects.link(ob_todo)
col_collection_1.objects.link(ob_viewpoint)

# ---- scene / render settings (as saved in the file)
scene.frame_start = 1; scene.frame_end = 250; scene.frame_set(1)
scene.render.engine = 'BLENDER_EEVEE_NEXT'
scene.render.resolution_percentage = 50
scene.render.dither_intensity = 0.0
scene.cycles.use_denoising = False
scene.cycles.samples = 10
scene.cycles.sampling_pattern = 'TABULATED_SOBOL'
scene.cycles.light_sampling_threshold = 0.0
scene.cycles.use_adaptive_sampling = False
scene.cycles.use_light_tree = False
scene.cycles.blur_glossy = 0.0
scene.cycles.pixel_filter_type = 'GAUSSIAN'
scene.cycles.sample_clamp_indirect = 0.0
scene.view_settings.view_transform = 'Standard'
bpy.context.view_layer.update()

# ---- added for rendering (the .blend has no active camera): camera
cam_auto = bpy.data.cameras.new('AutoCamera')
cam_auto.lens = 50.0
cam_auto.sensor_width = 36.0
cam_auto.clip_end = 11335.1
ob_auto_camera = bpy.data.objects.new('AutoCamera', cam_auto)
scene.collection.objects.link(ob_auto_camera)
ob_auto_camera.location = (623.246, -1080.88, 642.734)
ob_auto_camera.rotation_euler = (1.09748, -7.21219e-08, 0.694738)
scene.camera = ob_auto_camera
bpy.context.view_layer.update()
